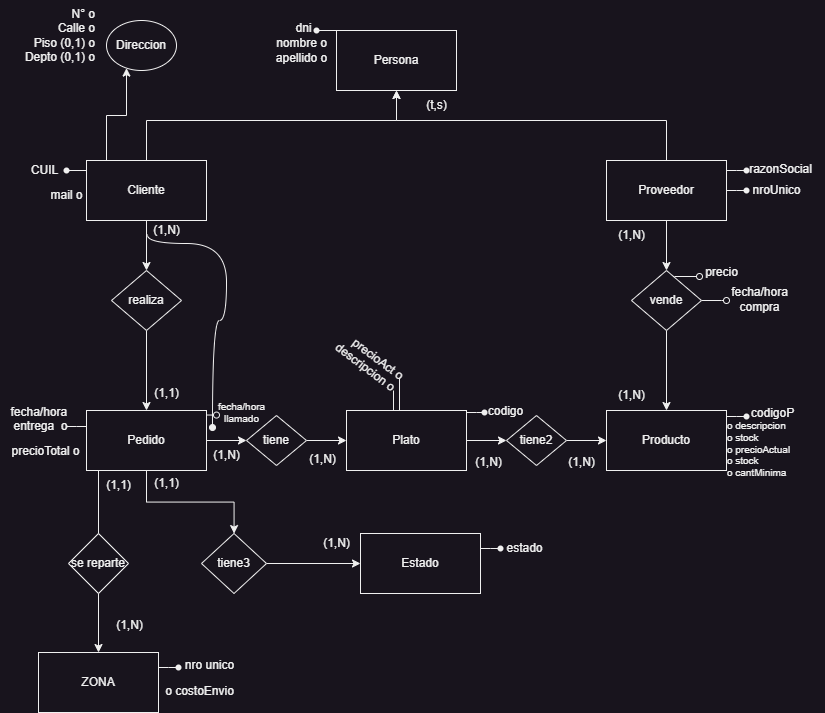

The diagram above was exported from draw.io. Its source (the exported page's mxGraphModel, read from the mxfile embedded in the PNG):
<mxGraphModel dx="1257" dy="760" grid="1" gridSize="10" guides="1" tooltips="1" connect="1" arrows="1" fold="1" page="1" pageScale="1" pageWidth="827" pageHeight="1169" math="0" shadow="0">
  <root>
    <mxCell id="0" />
    <mxCell id="1" parent="0" />
    <mxCell id="3p4fWKB1789nOxZgi2Ma-1" value="Persona" style="whiteSpace=wrap;html=1;" vertex="1" parent="1">
      <mxGeometry x="336" y="40" width="120" height="60" as="geometry" />
    </mxCell>
    <mxCell id="3p4fWKB1789nOxZgi2Ma-5" style="edgeStyle=orthogonalEdgeStyle;rounded=0;orthogonalLoop=1;jettySize=auto;html=1;" edge="1" parent="1" source="3p4fWKB1789nOxZgi2Ma-2" target="3p4fWKB1789nOxZgi2Ma-1">
      <mxGeometry relative="1" as="geometry">
        <Array as="points">
          <mxPoint x="146" y="130" />
          <mxPoint x="396" y="130" />
        </Array>
      </mxGeometry>
    </mxCell>
    <mxCell id="3p4fWKB1789nOxZgi2Ma-21" style="edgeStyle=orthogonalEdgeStyle;rounded=0;orthogonalLoop=1;jettySize=auto;html=1;" edge="1" parent="1" source="3p4fWKB1789nOxZgi2Ma-2" target="3p4fWKB1789nOxZgi2Ma-19">
      <mxGeometry relative="1" as="geometry">
        <Array as="points">
          <mxPoint x="106" y="125" />
          <mxPoint x="126" y="125" />
        </Array>
      </mxGeometry>
    </mxCell>
    <mxCell id="3p4fWKB1789nOxZgi2Ma-23" value="" style="edgeStyle=orthogonalEdgeStyle;rounded=0;orthogonalLoop=1;jettySize=auto;html=1;" edge="1" parent="1" source="3p4fWKB1789nOxZgi2Ma-2" target="3p4fWKB1789nOxZgi2Ma-22">
      <mxGeometry relative="1" as="geometry" />
    </mxCell>
    <mxCell id="3p4fWKB1789nOxZgi2Ma-82" style="edgeStyle=orthogonalEdgeStyle;rounded=0;orthogonalLoop=1;jettySize=auto;html=1;endArrow=oval;endFill=1;curved=1;" edge="1" parent="1">
      <mxGeometry relative="1" as="geometry">
        <mxPoint x="212" y="437.0344827586207" as="targetPoint" />
        <mxPoint x="147" y="244" as="sourcePoint" />
        <Array as="points">
          <mxPoint x="146" y="253" />
          <mxPoint x="226" y="253" />
          <mxPoint x="226" y="330" />
          <mxPoint x="212" y="330" />
        </Array>
      </mxGeometry>
    </mxCell>
    <mxCell id="3p4fWKB1789nOxZgi2Ma-2" value="Cliente" style="whiteSpace=wrap;html=1;" vertex="1" parent="1">
      <mxGeometry x="86" y="170" width="120" height="60" as="geometry" />
    </mxCell>
    <mxCell id="3p4fWKB1789nOxZgi2Ma-6" style="edgeStyle=orthogonalEdgeStyle;rounded=0;orthogonalLoop=1;jettySize=auto;html=1;" edge="1" parent="1" source="3p4fWKB1789nOxZgi2Ma-3" target="3p4fWKB1789nOxZgi2Ma-1">
      <mxGeometry relative="1" as="geometry">
        <Array as="points">
          <mxPoint x="666" y="130" />
          <mxPoint x="396" y="130" />
        </Array>
      </mxGeometry>
    </mxCell>
    <mxCell id="3p4fWKB1789nOxZgi2Ma-35" value="" style="edgeStyle=orthogonalEdgeStyle;rounded=0;orthogonalLoop=1;jettySize=auto;html=1;" edge="1" parent="1" source="3p4fWKB1789nOxZgi2Ma-3" target="3p4fWKB1789nOxZgi2Ma-34">
      <mxGeometry relative="1" as="geometry" />
    </mxCell>
    <mxCell id="3p4fWKB1789nOxZgi2Ma-3" value="Proveedor" style="whiteSpace=wrap;html=1;" vertex="1" parent="1">
      <mxGeometry x="606" y="170" width="120" height="60" as="geometry" />
    </mxCell>
    <mxCell id="3p4fWKB1789nOxZgi2Ma-7" value="(t,s)" style="text;html=1;align=center;verticalAlign=middle;resizable=0;points=[];autosize=1;strokeColor=none;fillColor=none;" vertex="1" parent="1">
      <mxGeometry x="416" y="100" width="40" height="30" as="geometry" />
    </mxCell>
    <mxCell id="3p4fWKB1789nOxZgi2Ma-8" value="" style="shape=waypoint;sketch=0;size=6;pointerEvents=1;points=[];fillColor=none;resizable=0;rotatable=0;perimeter=centerPerimeter;snapToPoint=1;" vertex="1" parent="1">
      <mxGeometry x="306" y="30" width="20" height="20" as="geometry" />
    </mxCell>
    <mxCell id="3p4fWKB1789nOxZgi2Ma-9" style="edgeStyle=orthogonalEdgeStyle;rounded=0;orthogonalLoop=1;jettySize=auto;html=1;entryX=0;entryY=0.323;entryDx=0;entryDy=0;entryPerimeter=0;endArrow=none;endFill=0;" edge="1" source="3p4fWKB1789nOxZgi2Ma-8" parent="1">
      <mxGeometry relative="1" as="geometry">
        <mxPoint x="336" y="39" as="targetPoint" />
      </mxGeometry>
    </mxCell>
    <mxCell id="3p4fWKB1789nOxZgi2Ma-10" value="dni" style="text;html=1;align=center;verticalAlign=middle;resizable=0;points=[];autosize=1;strokeColor=none;fillColor=none;" vertex="1" parent="1">
      <mxGeometry x="283" y="23" width="40" height="30" as="geometry" />
    </mxCell>
    <mxCell id="3p4fWKB1789nOxZgi2Ma-11" value="nombre o&lt;div&gt;apellido o&lt;/div&gt;" style="text;html=1;align=center;verticalAlign=middle;resizable=0;points=[];autosize=1;strokeColor=none;fillColor=none;" vertex="1" parent="1">
      <mxGeometry x="266" y="40" width="70" height="40" as="geometry" />
    </mxCell>
    <mxCell id="3p4fWKB1789nOxZgi2Ma-12" value="" style="shape=waypoint;sketch=0;size=6;pointerEvents=1;points=[];fillColor=none;resizable=0;rotatable=0;perimeter=centerPerimeter;snapToPoint=1;" vertex="1" parent="1">
      <mxGeometry x="736" y="170" width="20" height="20" as="geometry" />
    </mxCell>
    <mxCell id="3p4fWKB1789nOxZgi2Ma-13" style="edgeStyle=orthogonalEdgeStyle;rounded=0;orthogonalLoop=1;jettySize=auto;html=1;entryX=0.217;entryY=0.9;entryDx=0;entryDy=0;entryPerimeter=0;endArrow=none;endFill=0;" edge="1" target="3p4fWKB1789nOxZgi2Ma-12" parent="1">
      <mxGeometry relative="1" as="geometry">
        <mxPoint x="726" y="180" as="sourcePoint" />
        <Array as="points">
          <mxPoint x="736" y="180" />
          <mxPoint x="736" y="180" />
        </Array>
      </mxGeometry>
    </mxCell>
    <mxCell id="3p4fWKB1789nOxZgi2Ma-14" value="razonSocial" style="text;html=1;align=center;verticalAlign=middle;resizable=0;points=[];autosize=1;strokeColor=none;fillColor=none;" vertex="1" parent="1">
      <mxGeometry x="735" y="164" width="90" height="30" as="geometry" />
    </mxCell>
    <mxCell id="3p4fWKB1789nOxZgi2Ma-15" value="mail o" style="text;html=1;align=center;verticalAlign=middle;resizable=0;points=[];autosize=1;strokeColor=none;fillColor=none;" vertex="1" parent="1">
      <mxGeometry x="36" y="190" width="60" height="30" as="geometry" />
    </mxCell>
    <mxCell id="3p4fWKB1789nOxZgi2Ma-16" value="" style="shape=waypoint;sketch=0;size=6;pointerEvents=1;points=[];fillColor=none;resizable=0;rotatable=0;perimeter=centerPerimeter;snapToPoint=1;" vertex="1" parent="1">
      <mxGeometry x="56" y="170" width="20" height="20" as="geometry" />
    </mxCell>
    <mxCell id="3p4fWKB1789nOxZgi2Ma-17" style="edgeStyle=orthogonalEdgeStyle;rounded=0;orthogonalLoop=1;jettySize=auto;html=1;entryX=0;entryY=0.323;entryDx=0;entryDy=0;entryPerimeter=0;endArrow=none;endFill=0;" edge="1" source="3p4fWKB1789nOxZgi2Ma-16" parent="1">
      <mxGeometry relative="1" as="geometry">
        <mxPoint x="86" y="179" as="targetPoint" />
      </mxGeometry>
    </mxCell>
    <mxCell id="3p4fWKB1789nOxZgi2Ma-18" value="CUIL" style="text;html=1;align=center;verticalAlign=middle;resizable=0;points=[];autosize=1;strokeColor=none;fillColor=none;" vertex="1" parent="1">
      <mxGeometry x="19" y="165" width="50" height="30" as="geometry" />
    </mxCell>
    <mxCell id="3p4fWKB1789nOxZgi2Ma-19" value="Direccion" style="ellipse;whiteSpace=wrap;html=1;" vertex="1" parent="1">
      <mxGeometry x="106" y="30" width="70" height="50" as="geometry" />
    </mxCell>
    <mxCell id="3p4fWKB1789nOxZgi2Ma-20" value="N° o&lt;div&gt;Calle o&lt;/div&gt;&lt;div&gt;Piso (0,1) o&lt;/div&gt;&lt;div&gt;Depto (0,1) o&lt;/div&gt;" style="text;html=1;align=right;verticalAlign=middle;resizable=0;points=[];autosize=1;strokeColor=none;fillColor=none;" vertex="1" parent="1">
      <mxGeometry x="6" y="10" width="90" height="70" as="geometry" />
    </mxCell>
    <mxCell id="3p4fWKB1789nOxZgi2Ma-25" value="" style="edgeStyle=orthogonalEdgeStyle;rounded=0;orthogonalLoop=1;jettySize=auto;html=1;" edge="1" parent="1" source="3p4fWKB1789nOxZgi2Ma-22" target="3p4fWKB1789nOxZgi2Ma-24">
      <mxGeometry relative="1" as="geometry" />
    </mxCell>
    <mxCell id="3p4fWKB1789nOxZgi2Ma-53" style="edgeStyle=orthogonalEdgeStyle;rounded=0;orthogonalLoop=1;jettySize=auto;html=1;endArrow=oval;endFill=0;" edge="1" parent="1">
      <mxGeometry relative="1" as="geometry">
        <mxPoint x="216" y="425" as="targetPoint" />
        <mxPoint x="206.00066666666658" y="424.50800000000004" as="sourcePoint" />
      </mxGeometry>
    </mxCell>
    <mxCell id="3p4fWKB1789nOxZgi2Ma-22" value="realiza" style="rhombus;whiteSpace=wrap;html=1;" vertex="1" parent="1">
      <mxGeometry x="111" y="280" width="70" height="60" as="geometry" />
    </mxCell>
    <mxCell id="3p4fWKB1789nOxZgi2Ma-27" value="" style="edgeStyle=orthogonalEdgeStyle;rounded=0;orthogonalLoop=1;jettySize=auto;html=1;" edge="1" parent="1" source="3p4fWKB1789nOxZgi2Ma-24" target="3p4fWKB1789nOxZgi2Ma-26">
      <mxGeometry relative="1" as="geometry" />
    </mxCell>
    <mxCell id="3p4fWKB1789nOxZgi2Ma-38" value="" style="edgeStyle=orthogonalEdgeStyle;rounded=0;orthogonalLoop=1;jettySize=auto;html=1;" edge="1" parent="1">
      <mxGeometry relative="1" as="geometry">
        <mxPoint x="98" y="480" as="sourcePoint" />
        <mxPoint x="98" y="560" as="targetPoint" />
      </mxGeometry>
    </mxCell>
    <mxCell id="3p4fWKB1789nOxZgi2Ma-85" value="" style="edgeStyle=orthogonalEdgeStyle;rounded=0;orthogonalLoop=1;jettySize=auto;html=1;" edge="1" parent="1" source="3p4fWKB1789nOxZgi2Ma-24" target="3p4fWKB1789nOxZgi2Ma-84">
      <mxGeometry relative="1" as="geometry" />
    </mxCell>
    <mxCell id="3p4fWKB1789nOxZgi2Ma-24" value="Pedido" style="whiteSpace=wrap;html=1;" vertex="1" parent="1">
      <mxGeometry x="86" y="420" width="120" height="60" as="geometry" />
    </mxCell>
    <mxCell id="3p4fWKB1789nOxZgi2Ma-29" value="" style="edgeStyle=orthogonalEdgeStyle;rounded=0;orthogonalLoop=1;jettySize=auto;html=1;" edge="1" parent="1" source="3p4fWKB1789nOxZgi2Ma-26" target="3p4fWKB1789nOxZgi2Ma-28">
      <mxGeometry relative="1" as="geometry" />
    </mxCell>
    <mxCell id="3p4fWKB1789nOxZgi2Ma-26" value="tiene" style="rhombus;whiteSpace=wrap;html=1;" vertex="1" parent="1">
      <mxGeometry x="246" y="425" width="60" height="50" as="geometry" />
    </mxCell>
    <mxCell id="3p4fWKB1789nOxZgi2Ma-31" value="" style="edgeStyle=orthogonalEdgeStyle;rounded=0;orthogonalLoop=1;jettySize=auto;html=1;" edge="1" parent="1" source="3p4fWKB1789nOxZgi2Ma-28" target="3p4fWKB1789nOxZgi2Ma-30">
      <mxGeometry relative="1" as="geometry" />
    </mxCell>
    <mxCell id="3p4fWKB1789nOxZgi2Ma-28" value="Plato" style="whiteSpace=wrap;html=1;" vertex="1" parent="1">
      <mxGeometry x="346" y="420" width="120" height="60" as="geometry" />
    </mxCell>
    <mxCell id="3p4fWKB1789nOxZgi2Ma-33" value="" style="edgeStyle=orthogonalEdgeStyle;rounded=0;orthogonalLoop=1;jettySize=auto;html=1;" edge="1" parent="1" source="3p4fWKB1789nOxZgi2Ma-30" target="3p4fWKB1789nOxZgi2Ma-32">
      <mxGeometry relative="1" as="geometry" />
    </mxCell>
    <mxCell id="3p4fWKB1789nOxZgi2Ma-30" value="tiene2" style="rhombus;whiteSpace=wrap;html=1;" vertex="1" parent="1">
      <mxGeometry x="506" y="425" width="60" height="50" as="geometry" />
    </mxCell>
    <mxCell id="3p4fWKB1789nOxZgi2Ma-32" value="Producto" style="whiteSpace=wrap;html=1;" vertex="1" parent="1">
      <mxGeometry x="606" y="420" width="120" height="60" as="geometry" />
    </mxCell>
    <mxCell id="3p4fWKB1789nOxZgi2Ma-36" value="" style="edgeStyle=orthogonalEdgeStyle;rounded=0;orthogonalLoop=1;jettySize=auto;html=1;" edge="1" parent="1" source="3p4fWKB1789nOxZgi2Ma-34" target="3p4fWKB1789nOxZgi2Ma-32">
      <mxGeometry relative="1" as="geometry" />
    </mxCell>
    <mxCell id="3p4fWKB1789nOxZgi2Ma-59" style="edgeStyle=orthogonalEdgeStyle;rounded=0;orthogonalLoop=1;jettySize=auto;html=1;endArrow=oval;endFill=0;" edge="1" parent="1" source="3p4fWKB1789nOxZgi2Ma-34">
      <mxGeometry relative="1" as="geometry">
        <mxPoint x="726" y="310" as="targetPoint" />
      </mxGeometry>
    </mxCell>
    <mxCell id="3p4fWKB1789nOxZgi2Ma-34" value="vende" style="rhombus;whiteSpace=wrap;html=1;" vertex="1" parent="1">
      <mxGeometry x="631" y="280" width="70" height="60" as="geometry" />
    </mxCell>
    <mxCell id="3p4fWKB1789nOxZgi2Ma-44" value="" style="edgeStyle=orthogonalEdgeStyle;rounded=0;orthogonalLoop=1;jettySize=auto;html=1;" edge="1" parent="1" source="3p4fWKB1789nOxZgi2Ma-41" target="3p4fWKB1789nOxZgi2Ma-43">
      <mxGeometry relative="1" as="geometry" />
    </mxCell>
    <mxCell id="3p4fWKB1789nOxZgi2Ma-41" value="se reparte" style="rhombus;whiteSpace=wrap;html=1;" vertex="1" parent="1">
      <mxGeometry x="68" y="543" width="60" height="60" as="geometry" />
    </mxCell>
    <mxCell id="3p4fWKB1789nOxZgi2Ma-43" value="ZONA" style="whiteSpace=wrap;html=1;" vertex="1" parent="1">
      <mxGeometry x="38" y="662" width="120" height="60" as="geometry" />
    </mxCell>
    <mxCell id="3p4fWKB1789nOxZgi2Ma-45" value="" style="shape=waypoint;sketch=0;size=6;pointerEvents=1;points=[];fillColor=none;resizable=0;rotatable=0;perimeter=centerPerimeter;snapToPoint=1;" vertex="1" parent="1">
      <mxGeometry x="474" y="412" width="20" height="20" as="geometry" />
    </mxCell>
    <mxCell id="3p4fWKB1789nOxZgi2Ma-46" style="edgeStyle=orthogonalEdgeStyle;rounded=0;orthogonalLoop=1;jettySize=auto;html=1;entryX=0.217;entryY=0.9;entryDx=0;entryDy=0;entryPerimeter=0;endArrow=none;endFill=0;" edge="1" parent="1">
      <mxGeometry relative="1" as="geometry">
        <mxPoint x="466" y="422.01" as="sourcePoint" />
        <Array as="points">
          <mxPoint x="476" y="422.01" />
          <mxPoint x="476" y="422.01" />
        </Array>
        <mxPoint x="486" y="422.00999999999993" as="targetPoint" />
      </mxGeometry>
    </mxCell>
    <mxCell id="3p4fWKB1789nOxZgi2Ma-47" value="codigo" style="text;html=1;align=center;verticalAlign=middle;resizable=0;points=[];autosize=1;strokeColor=none;fillColor=none;" vertex="1" parent="1">
      <mxGeometry x="475" y="406" width="60" height="30" as="geometry" />
    </mxCell>
    <mxCell id="3p4fWKB1789nOxZgi2Ma-48" value="precioAct o&lt;div&gt;descripcion o&lt;/div&gt;" style="text;html=1;align=right;verticalAlign=top;resizable=0;points=[];autosize=1;strokeColor=none;fillColor=none;horizontal=1;rotation=37;" vertex="1" parent="1">
      <mxGeometry x="318" y="346" width="90" height="40" as="geometry" />
    </mxCell>
    <mxCell id="3p4fWKB1789nOxZgi2Ma-49" value="" style="endArrow=none;html=1;rounded=0;" edge="1" parent="1">
      <mxGeometry width="50" height="50" relative="1" as="geometry">
        <mxPoint x="393" y="420" as="sourcePoint" />
        <mxPoint x="393" y="400" as="targetPoint" />
      </mxGeometry>
    </mxCell>
    <mxCell id="3p4fWKB1789nOxZgi2Ma-50" value="" style="endArrow=none;html=1;rounded=0;" edge="1" parent="1">
      <mxGeometry width="50" height="50" relative="1" as="geometry">
        <mxPoint x="399" y="420" as="sourcePoint" />
        <mxPoint x="399" y="388" as="targetPoint" />
      </mxGeometry>
    </mxCell>
    <mxCell id="3p4fWKB1789nOxZgi2Ma-54" value="&lt;h5&gt;&lt;span style=&quot;font-weight: normal;&quot;&gt;fecha/hora&lt;br&gt;llamado&lt;/span&gt;&lt;/h5&gt;" style="text;html=1;align=center;verticalAlign=middle;resizable=0;points=[];autosize=1;strokeColor=none;fillColor=none;" vertex="1" parent="1">
      <mxGeometry x="206" y="387" width="70" height="70" as="geometry" />
    </mxCell>
    <mxCell id="3p4fWKB1789nOxZgi2Ma-55" value="fecha/hora&amp;nbsp;&lt;div&gt;entrega&amp;nbsp; o&lt;div&gt;&lt;br&gt;&lt;/div&gt;&lt;/div&gt;" style="text;html=1;align=center;verticalAlign=middle;resizable=0;points=[];autosize=1;strokeColor=none;fillColor=none;" vertex="1" parent="1">
      <mxGeometry y="406" width="80" height="60" as="geometry" />
    </mxCell>
    <mxCell id="3p4fWKB1789nOxZgi2Ma-56" value="precioTotal o" style="text;html=1;align=center;verticalAlign=middle;resizable=0;points=[];autosize=1;strokeColor=none;fillColor=none;" vertex="1" parent="1">
      <mxGeometry y="446" width="90" height="30" as="geometry" />
    </mxCell>
    <mxCell id="3p4fWKB1789nOxZgi2Ma-58" style="edgeStyle=orthogonalEdgeStyle;rounded=0;orthogonalLoop=1;jettySize=auto;html=1;entryX=0.217;entryY=0.9;entryDx=0;entryDy=0;entryPerimeter=0;endArrow=none;endFill=0;" edge="1" parent="1">
      <mxGeometry relative="1" as="geometry">
        <mxPoint x="66" y="436" as="sourcePoint" />
        <Array as="points">
          <mxPoint x="76" y="436" />
          <mxPoint x="76" y="436" />
        </Array>
        <mxPoint x="86" y="436" as="targetPoint" />
      </mxGeometry>
    </mxCell>
    <mxCell id="3p4fWKB1789nOxZgi2Ma-60" style="edgeStyle=orthogonalEdgeStyle;rounded=0;orthogonalLoop=1;jettySize=auto;html=1;endArrow=oval;endFill=0;" edge="1" parent="1">
      <mxGeometry relative="1" as="geometry">
        <mxPoint x="699" y="286" as="targetPoint" />
        <mxPoint x="674" y="286" as="sourcePoint" />
      </mxGeometry>
    </mxCell>
    <mxCell id="3p4fWKB1789nOxZgi2Ma-61" value="precio" style="text;html=1;align=center;verticalAlign=middle;resizable=0;points=[];autosize=1;strokeColor=none;fillColor=none;" vertex="1" parent="1">
      <mxGeometry x="691" y="267" width="60" height="30" as="geometry" />
    </mxCell>
    <mxCell id="3p4fWKB1789nOxZgi2Ma-62" value="fecha/hora&lt;div&gt;compra&lt;/div&gt;" style="text;html=1;align=center;verticalAlign=middle;resizable=0;points=[];autosize=1;strokeColor=none;fillColor=none;" vertex="1" parent="1">
      <mxGeometry x="719" y="289" width="80" height="40" as="geometry" />
    </mxCell>
    <mxCell id="3p4fWKB1789nOxZgi2Ma-63" value="" style="shape=waypoint;sketch=0;size=6;pointerEvents=1;points=[];fillColor=none;resizable=0;rotatable=0;perimeter=centerPerimeter;snapToPoint=1;" vertex="1" parent="1">
      <mxGeometry x="736" y="416" width="20" height="20" as="geometry" />
    </mxCell>
    <mxCell id="3p4fWKB1789nOxZgi2Ma-64" style="edgeStyle=orthogonalEdgeStyle;rounded=0;orthogonalLoop=1;jettySize=auto;html=1;entryX=0.217;entryY=0.9;entryDx=0;entryDy=0;entryPerimeter=0;endArrow=none;endFill=0;" edge="1" target="3p4fWKB1789nOxZgi2Ma-63" parent="1">
      <mxGeometry relative="1" as="geometry">
        <mxPoint x="726" y="426" as="sourcePoint" />
        <Array as="points">
          <mxPoint x="736" y="426" />
          <mxPoint x="736" y="426" />
        </Array>
      </mxGeometry>
    </mxCell>
    <mxCell id="3p4fWKB1789nOxZgi2Ma-65" value="codigoP" style="text;html=1;align=center;verticalAlign=middle;resizable=0;points=[];autosize=1;strokeColor=none;fillColor=none;" vertex="1" parent="1">
      <mxGeometry x="737" y="408" width="70" height="30" as="geometry" />
    </mxCell>
    <mxCell id="3p4fWKB1789nOxZgi2Ma-66" value="&lt;h5&gt;&lt;span style=&quot;font-weight: normal;&quot;&gt;o descripcion&lt;br&gt;o stock&lt;br&gt;o precioActual&lt;br&gt;o stock&lt;br&gt;o cantMinima&lt;/span&gt;&lt;/h5&gt;" style="text;html=1;align=left;verticalAlign=middle;resizable=0;points=[];autosize=1;strokeColor=none;fillColor=none;" vertex="1" parent="1">
      <mxGeometry x="725" y="404" width="90" height="110" as="geometry" />
    </mxCell>
    <mxCell id="3p4fWKB1789nOxZgi2Ma-67" value="" style="shape=waypoint;sketch=0;size=6;pointerEvents=1;points=[];fillColor=none;resizable=0;rotatable=0;perimeter=centerPerimeter;snapToPoint=1;" vertex="1" parent="1">
      <mxGeometry x="168" y="667" width="20" height="20" as="geometry" />
    </mxCell>
    <mxCell id="3p4fWKB1789nOxZgi2Ma-68" style="edgeStyle=orthogonalEdgeStyle;rounded=0;orthogonalLoop=1;jettySize=auto;html=1;entryX=0.217;entryY=0.9;entryDx=0;entryDy=0;entryPerimeter=0;endArrow=none;endFill=0;" edge="1" target="3p4fWKB1789nOxZgi2Ma-67" parent="1">
      <mxGeometry relative="1" as="geometry">
        <mxPoint x="158" y="677" as="sourcePoint" />
        <Array as="points">
          <mxPoint x="168" y="677" />
          <mxPoint x="168" y="677" />
        </Array>
      </mxGeometry>
    </mxCell>
    <mxCell id="3p4fWKB1789nOxZgi2Ma-69" value="nro unico" style="text;html=1;align=center;verticalAlign=middle;resizable=0;points=[];autosize=1;strokeColor=none;fillColor=none;" vertex="1" parent="1">
      <mxGeometry x="174" y="660" width="70" height="30" as="geometry" />
    </mxCell>
    <mxCell id="3p4fWKB1789nOxZgi2Ma-70" value="o costoEnvio" style="text;html=1;align=center;verticalAlign=middle;resizable=0;points=[];autosize=1;strokeColor=none;fillColor=none;" vertex="1" parent="1">
      <mxGeometry x="154" y="686" width="90" height="30" as="geometry" />
    </mxCell>
    <mxCell id="3p4fWKB1789nOxZgi2Ma-71" value="(1,N)" style="text;html=1;align=center;verticalAlign=middle;resizable=0;points=[];autosize=1;strokeColor=none;fillColor=none;" vertex="1" parent="1">
      <mxGeometry x="141" y="225" width="50" height="30" as="geometry" />
    </mxCell>
    <mxCell id="3p4fWKB1789nOxZgi2Ma-72" value="(1,1)" style="text;html=1;align=center;verticalAlign=middle;resizable=0;points=[];autosize=1;strokeColor=none;fillColor=none;" vertex="1" parent="1">
      <mxGeometry x="141" y="388" width="50" height="30" as="geometry" />
    </mxCell>
    <mxCell id="3p4fWKB1789nOxZgi2Ma-73" value="(1,1)" style="text;html=1;align=center;verticalAlign=middle;resizable=0;points=[];autosize=1;strokeColor=none;fillColor=none;" vertex="1" parent="1">
      <mxGeometry x="93" y="480" width="50" height="30" as="geometry" />
    </mxCell>
    <mxCell id="3p4fWKB1789nOxZgi2Ma-74" value="(1,N)" style="text;html=1;align=center;verticalAlign=middle;resizable=0;points=[];autosize=1;strokeColor=none;fillColor=none;" vertex="1" parent="1">
      <mxGeometry x="104" y="620" width="50" height="30" as="geometry" />
    </mxCell>
    <mxCell id="3p4fWKB1789nOxZgi2Ma-75" value="(1,N)" style="text;html=1;align=center;verticalAlign=middle;resizable=0;points=[];autosize=1;strokeColor=none;fillColor=none;" vertex="1" parent="1">
      <mxGeometry x="201" y="450" width="50" height="30" as="geometry" />
    </mxCell>
    <mxCell id="3p4fWKB1789nOxZgi2Ma-76" value="(1,N)" style="text;html=1;align=center;verticalAlign=middle;resizable=0;points=[];autosize=1;strokeColor=none;fillColor=none;" vertex="1" parent="1">
      <mxGeometry x="297" y="454" width="50" height="30" as="geometry" />
    </mxCell>
    <mxCell id="3p4fWKB1789nOxZgi2Ma-77" value="(1,N)" style="text;html=1;align=center;verticalAlign=middle;resizable=0;points=[];autosize=1;strokeColor=none;fillColor=none;" vertex="1" parent="1">
      <mxGeometry x="463" y="457" width="50" height="30" as="geometry" />
    </mxCell>
    <mxCell id="3p4fWKB1789nOxZgi2Ma-78" value="(1,N)" style="text;html=1;align=center;verticalAlign=middle;resizable=0;points=[];autosize=1;strokeColor=none;fillColor=none;" vertex="1" parent="1">
      <mxGeometry x="556" y="457" width="50" height="30" as="geometry" />
    </mxCell>
    <mxCell id="3p4fWKB1789nOxZgi2Ma-79" value="(1,N)" style="text;html=1;align=center;verticalAlign=middle;resizable=0;points=[];autosize=1;strokeColor=none;fillColor=none;" vertex="1" parent="1">
      <mxGeometry x="606" y="230" width="50" height="30" as="geometry" />
    </mxCell>
    <mxCell id="3p4fWKB1789nOxZgi2Ma-80" value="(1,N)" style="text;html=1;align=center;verticalAlign=middle;resizable=0;points=[];autosize=1;strokeColor=none;fillColor=none;" vertex="1" parent="1">
      <mxGeometry x="606" y="390" width="50" height="30" as="geometry" />
    </mxCell>
    <mxCell id="3p4fWKB1789nOxZgi2Ma-83" value="Estado" style="rounded=0;whiteSpace=wrap;html=1;" vertex="1" parent="1">
      <mxGeometry x="360" y="543" width="120" height="60" as="geometry" />
    </mxCell>
    <mxCell id="3p4fWKB1789nOxZgi2Ma-86" style="edgeStyle=orthogonalEdgeStyle;rounded=0;orthogonalLoop=1;jettySize=auto;html=1;" edge="1" parent="1" source="3p4fWKB1789nOxZgi2Ma-84" target="3p4fWKB1789nOxZgi2Ma-83">
      <mxGeometry relative="1" as="geometry" />
    </mxCell>
    <mxCell id="3p4fWKB1789nOxZgi2Ma-84" value="tiene3" style="rhombus;whiteSpace=wrap;html=1;" vertex="1" parent="1">
      <mxGeometry x="201" y="543" width="65" height="60" as="geometry" />
    </mxCell>
    <mxCell id="3p4fWKB1789nOxZgi2Ma-87" value="(1,1)" style="text;html=1;align=center;verticalAlign=middle;resizable=0;points=[];autosize=1;strokeColor=none;fillColor=none;" vertex="1" parent="1">
      <mxGeometry x="141" y="478" width="50" height="30" as="geometry" />
    </mxCell>
    <mxCell id="3p4fWKB1789nOxZgi2Ma-88" value="(1,N)" style="text;html=1;align=center;verticalAlign=middle;resizable=0;points=[];autosize=1;strokeColor=none;fillColor=none;" vertex="1" parent="1">
      <mxGeometry x="311" y="538" width="50" height="30" as="geometry" />
    </mxCell>
    <mxCell id="3p4fWKB1789nOxZgi2Ma-89" value="" style="shape=waypoint;sketch=0;size=6;pointerEvents=1;points=[];fillColor=none;resizable=0;rotatable=0;perimeter=centerPerimeter;snapToPoint=1;" vertex="1" parent="1">
      <mxGeometry x="490" y="548" width="20" height="20" as="geometry" />
    </mxCell>
    <mxCell id="3p4fWKB1789nOxZgi2Ma-90" style="edgeStyle=orthogonalEdgeStyle;rounded=0;orthogonalLoop=1;jettySize=auto;html=1;entryX=0.217;entryY=0.9;entryDx=0;entryDy=0;entryPerimeter=0;endArrow=none;endFill=0;" edge="1" target="3p4fWKB1789nOxZgi2Ma-89" parent="1">
      <mxGeometry relative="1" as="geometry">
        <mxPoint x="480" y="558" as="sourcePoint" />
        <Array as="points">
          <mxPoint x="490" y="558" />
          <mxPoint x="490" y="558" />
        </Array>
      </mxGeometry>
    </mxCell>
    <mxCell id="3p4fWKB1789nOxZgi2Ma-91" value="estado" style="text;html=1;align=center;verticalAlign=middle;resizable=0;points=[];autosize=1;strokeColor=none;fillColor=none;" vertex="1" parent="1">
      <mxGeometry x="494" y="543" width="60" height="30" as="geometry" />
    </mxCell>
    <mxCell id="3p4fWKB1789nOxZgi2Ma-92" value="" style="shape=waypoint;sketch=0;size=6;pointerEvents=1;points=[];fillColor=none;resizable=0;rotatable=0;perimeter=centerPerimeter;snapToPoint=1;" vertex="1" parent="1">
      <mxGeometry x="736" y="190" width="20" height="20" as="geometry" />
    </mxCell>
    <mxCell id="3p4fWKB1789nOxZgi2Ma-93" style="edgeStyle=orthogonalEdgeStyle;rounded=0;orthogonalLoop=1;jettySize=auto;html=1;entryX=0.217;entryY=0.9;entryDx=0;entryDy=0;entryPerimeter=0;endArrow=none;endFill=0;" edge="1" target="3p4fWKB1789nOxZgi2Ma-92" parent="1">
      <mxGeometry relative="1" as="geometry">
        <mxPoint x="726" y="200" as="sourcePoint" />
        <Array as="points">
          <mxPoint x="736" y="200" />
          <mxPoint x="736" y="200" />
        </Array>
      </mxGeometry>
    </mxCell>
    <mxCell id="3p4fWKB1789nOxZgi2Ma-94" value="nroUnico" style="text;html=1;align=center;verticalAlign=middle;resizable=0;points=[];autosize=1;strokeColor=none;fillColor=none;" vertex="1" parent="1">
      <mxGeometry x="741" y="185" width="70" height="30" as="geometry" />
    </mxCell>
  </root>
</mxGraphModel>